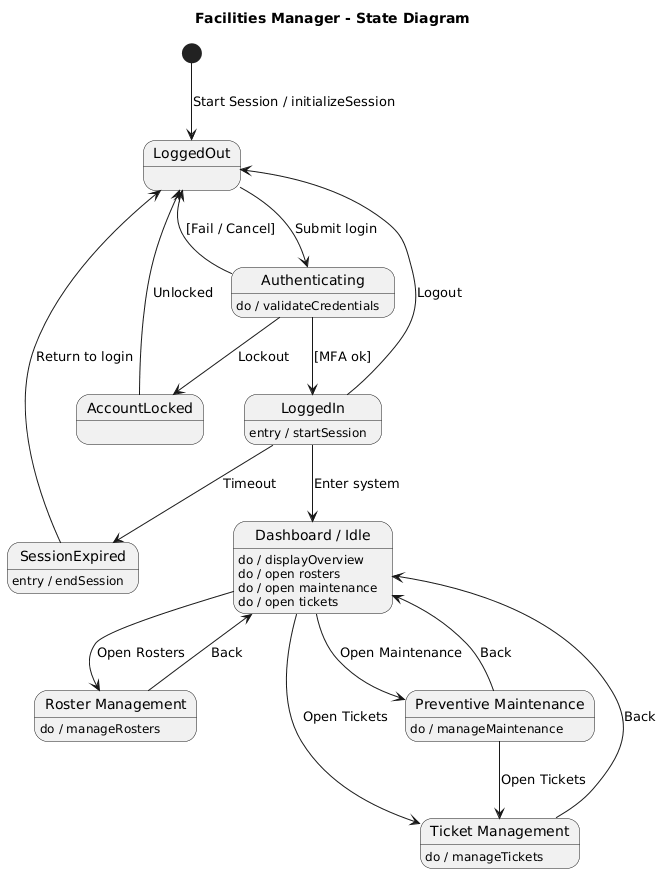

The diagram above was rendered by PlantUML. Its source (embedded in the PNG):
@startuml
title Facilities Manager - State Diagram

[*] --> LoggedOut : Start Session / initializeSession

state LoggedOut
state Authenticating {
  Authenticating : do / validateCredentials
}
state LoggedIn {
  LoggedIn : entry / startSession
}
state AccountLocked
state "Dashboard / Idle" as Dashboard {
  Dashboard : do / displayOverview
  Dashboard : do / open rosters
  Dashboard : do / open maintenance
  Dashboard : do / open tickets
}
state SessionExpired {
  SessionExpired : entry / endSession
}
state "Roster Management" as Roster {
  Roster : do / manageRosters
}
state "Preventive Maintenance" as Maintenance {
  Maintenance : do / manageMaintenance
}
state "Ticket Management" as Tickets {
  Tickets : do / manageTickets
}

' Transitions
LoggedOut --> Authenticating : Submit login
Authenticating --> LoggedOut : [Fail / Cancel]
Authenticating --> LoggedIn : [MFA ok]
Authenticating --> AccountLocked : Lockout
AccountLocked --> LoggedOut : Unlocked

LoggedIn --> LoggedOut : Logout
LoggedIn --> Dashboard : Enter system
LoggedIn --> SessionExpired : Timeout
SessionExpired --> LoggedOut : Return to login

Dashboard --> Roster : Open Rosters
Roster --> Dashboard : Back

Dashboard --> Maintenance : Open Maintenance
Maintenance --> Dashboard : Back

Dashboard --> Tickets : Open Tickets
Tickets --> Dashboard : Back

Maintenance --> Tickets : Open Tickets
@enduml